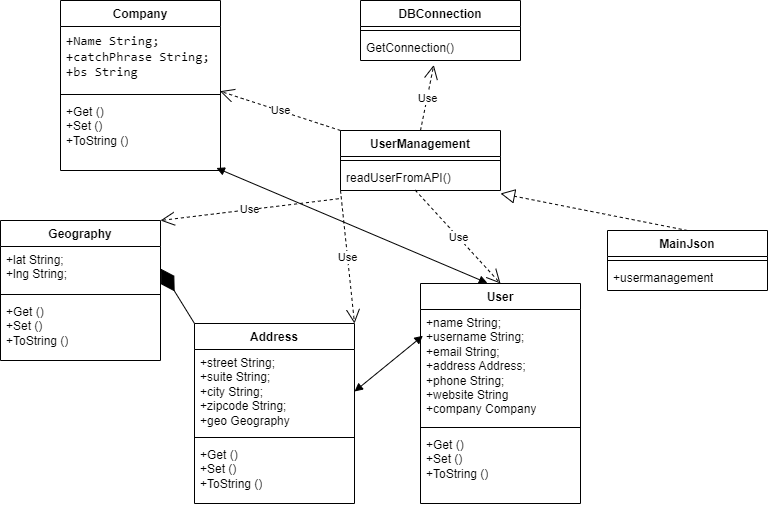

The diagram above was exported from draw.io. Its source (the exported page's mxGraphModel, read from the mxfile embedded in the PNG):
<mxGraphModel dx="934" dy="515" grid="1" gridSize="10" guides="1" tooltips="1" connect="1" arrows="1" fold="1" page="1" pageScale="1" pageWidth="827" pageHeight="1169" math="0" shadow="0">
  <root>
    <mxCell id="0" />
    <mxCell id="1" parent="0" />
    <mxCell id="Fsysmdx_1IT-nnmP5LTo-5" value="Address" style="swimlane;fontStyle=1;align=center;verticalAlign=top;childLayout=stackLayout;horizontal=1;startSize=26;horizontalStack=0;resizeParent=1;resizeParentMax=0;resizeLast=0;collapsible=1;marginBottom=0;whiteSpace=wrap;html=1;" vertex="1" parent="1">
      <mxGeometry x="254" y="413" width="160" height="180" as="geometry" />
    </mxCell>
    <mxCell id="Fsysmdx_1IT-nnmP5LTo-6" value="+street String;&lt;br&gt;+suite String;&lt;br&gt;+city String;&lt;br&gt;+zipcode String;&lt;br&gt;+geo Geography" style="text;strokeColor=none;fillColor=none;align=left;verticalAlign=top;spacingLeft=4;spacingRight=4;overflow=hidden;rotatable=0;points=[[0,0.5],[1,0.5]];portConstraint=eastwest;whiteSpace=wrap;html=1;" vertex="1" parent="Fsysmdx_1IT-nnmP5LTo-5">
      <mxGeometry y="26" width="160" height="84" as="geometry" />
    </mxCell>
    <mxCell id="Fsysmdx_1IT-nnmP5LTo-7" value="" style="line;strokeWidth=1;fillColor=none;align=left;verticalAlign=middle;spacingTop=-1;spacingLeft=3;spacingRight=3;rotatable=0;labelPosition=right;points=[];portConstraint=eastwest;strokeColor=inherit;" vertex="1" parent="Fsysmdx_1IT-nnmP5LTo-5">
      <mxGeometry y="110" width="160" height="8" as="geometry" />
    </mxCell>
    <mxCell id="Fsysmdx_1IT-nnmP5LTo-8" value="+Get ()&lt;br&gt;+Set ()&lt;br&gt;+ToString ()" style="text;strokeColor=none;fillColor=none;align=left;verticalAlign=top;spacingLeft=4;spacingRight=4;overflow=hidden;rotatable=0;points=[[0,0.5],[1,0.5]];portConstraint=eastwest;whiteSpace=wrap;html=1;" vertex="1" parent="Fsysmdx_1IT-nnmP5LTo-5">
      <mxGeometry y="118" width="160" height="62" as="geometry" />
    </mxCell>
    <mxCell id="Fsysmdx_1IT-nnmP5LTo-23" value="DBConnection" style="swimlane;fontStyle=1;align=center;verticalAlign=top;childLayout=stackLayout;horizontal=1;startSize=26;horizontalStack=0;resizeParent=1;resizeParentMax=0;resizeLast=0;collapsible=1;marginBottom=0;whiteSpace=wrap;html=1;" vertex="1" parent="1">
      <mxGeometry x="420" y="90" width="160" height="60" as="geometry" />
    </mxCell>
    <mxCell id="Fsysmdx_1IT-nnmP5LTo-25" value="" style="line;strokeWidth=1;fillColor=none;align=left;verticalAlign=middle;spacingTop=-1;spacingLeft=3;spacingRight=3;rotatable=0;labelPosition=right;points=[];portConstraint=eastwest;strokeColor=inherit;" vertex="1" parent="Fsysmdx_1IT-nnmP5LTo-23">
      <mxGeometry y="26" width="160" height="8" as="geometry" />
    </mxCell>
    <mxCell id="Fsysmdx_1IT-nnmP5LTo-26" value="GetConnection()" style="text;strokeColor=none;fillColor=none;align=left;verticalAlign=top;spacingLeft=4;spacingRight=4;overflow=hidden;rotatable=0;points=[[0,0.5],[1,0.5]];portConstraint=eastwest;whiteSpace=wrap;html=1;" vertex="1" parent="Fsysmdx_1IT-nnmP5LTo-23">
      <mxGeometry y="34" width="160" height="26" as="geometry" />
    </mxCell>
    <mxCell id="Fsysmdx_1IT-nnmP5LTo-30" value="Company" style="swimlane;fontStyle=1;align=center;verticalAlign=top;childLayout=stackLayout;horizontal=1;startSize=26;horizontalStack=0;resizeParent=1;resizeParentMax=0;resizeLast=0;collapsible=1;marginBottom=0;whiteSpace=wrap;html=1;" vertex="1" parent="1">
      <mxGeometry x="120" y="90" width="160" height="170" as="geometry" />
    </mxCell>
    <mxCell id="Fsysmdx_1IT-nnmP5LTo-31" value="&lt;div style=&quot;font-family: &amp;quot;JetBrains Mono&amp;quot;, monospace; font-size: 9.8pt;&quot;&gt;+Name String;&lt;/div&gt;&lt;div style=&quot;font-family: &amp;quot;JetBrains Mono&amp;quot;, monospace; font-size: 9.8pt;&quot;&gt;+catchPhrase String;&lt;/div&gt;&lt;div style=&quot;font-family: &amp;quot;JetBrains Mono&amp;quot;, monospace; font-size: 9.8pt;&quot;&gt;+bs String&lt;/div&gt;" style="text;strokeColor=none;fillColor=none;align=left;verticalAlign=top;spacingLeft=4;spacingRight=4;overflow=hidden;rotatable=0;points=[[0,0.5],[1,0.5]];portConstraint=eastwest;whiteSpace=wrap;html=1;" vertex="1" parent="Fsysmdx_1IT-nnmP5LTo-30">
      <mxGeometry y="26" width="160" height="64" as="geometry" />
    </mxCell>
    <mxCell id="Fsysmdx_1IT-nnmP5LTo-32" value="" style="line;strokeWidth=1;fillColor=none;align=left;verticalAlign=middle;spacingTop=-1;spacingLeft=3;spacingRight=3;rotatable=0;labelPosition=right;points=[];portConstraint=eastwest;strokeColor=inherit;" vertex="1" parent="Fsysmdx_1IT-nnmP5LTo-30">
      <mxGeometry y="90" width="160" height="8" as="geometry" />
    </mxCell>
    <mxCell id="Fsysmdx_1IT-nnmP5LTo-33" value="+Get ()&lt;br style=&quot;border-color: var(--border-color);&quot;&gt;+Set ()&lt;br style=&quot;border-color: var(--border-color);&quot;&gt;+ToString ()" style="text;strokeColor=none;fillColor=none;align=left;verticalAlign=top;spacingLeft=4;spacingRight=4;overflow=hidden;rotatable=0;points=[[0,0.5],[1,0.5]];portConstraint=eastwest;whiteSpace=wrap;html=1;" vertex="1" parent="Fsysmdx_1IT-nnmP5LTo-30">
      <mxGeometry y="98" width="160" height="72" as="geometry" />
    </mxCell>
    <mxCell id="Fsysmdx_1IT-nnmP5LTo-35" value="Geography" style="swimlane;fontStyle=1;align=center;verticalAlign=top;childLayout=stackLayout;horizontal=1;startSize=26;horizontalStack=0;resizeParent=1;resizeParentMax=0;resizeLast=0;collapsible=1;marginBottom=0;whiteSpace=wrap;html=1;" vertex="1" parent="1">
      <mxGeometry x="60" y="310" width="160" height="140" as="geometry" />
    </mxCell>
    <mxCell id="Fsysmdx_1IT-nnmP5LTo-36" value="+lat String;&lt;br&gt;+lng String;" style="text;strokeColor=none;fillColor=none;align=left;verticalAlign=top;spacingLeft=4;spacingRight=4;overflow=hidden;rotatable=0;points=[[0,0.5],[1,0.5]];portConstraint=eastwest;whiteSpace=wrap;html=1;" vertex="1" parent="Fsysmdx_1IT-nnmP5LTo-35">
      <mxGeometry y="26" width="160" height="44" as="geometry" />
    </mxCell>
    <mxCell id="Fsysmdx_1IT-nnmP5LTo-37" value="" style="line;strokeWidth=1;fillColor=none;align=left;verticalAlign=middle;spacingTop=-1;spacingLeft=3;spacingRight=3;rotatable=0;labelPosition=right;points=[];portConstraint=eastwest;strokeColor=inherit;" vertex="1" parent="Fsysmdx_1IT-nnmP5LTo-35">
      <mxGeometry y="70" width="160" height="8" as="geometry" />
    </mxCell>
    <mxCell id="Fsysmdx_1IT-nnmP5LTo-38" value="+Get ()&lt;br style=&quot;border-color: var(--border-color);&quot;&gt;+Set ()&lt;br style=&quot;border-color: var(--border-color);&quot;&gt;+ToString ()" style="text;strokeColor=none;fillColor=none;align=left;verticalAlign=top;spacingLeft=4;spacingRight=4;overflow=hidden;rotatable=0;points=[[0,0.5],[1,0.5]];portConstraint=eastwest;whiteSpace=wrap;html=1;" vertex="1" parent="Fsysmdx_1IT-nnmP5LTo-35">
      <mxGeometry y="78" width="160" height="62" as="geometry" />
    </mxCell>
    <mxCell id="Fsysmdx_1IT-nnmP5LTo-39" value="User" style="swimlane;fontStyle=1;align=center;verticalAlign=top;childLayout=stackLayout;horizontal=1;startSize=26;horizontalStack=0;resizeParent=1;resizeParentMax=0;resizeLast=0;collapsible=1;marginBottom=0;whiteSpace=wrap;html=1;" vertex="1" parent="1">
      <mxGeometry x="480" y="373" width="160" height="220" as="geometry" />
    </mxCell>
    <mxCell id="Fsysmdx_1IT-nnmP5LTo-40" value="+name String;&lt;br&gt;+username String;&lt;br&gt;+email String;&lt;br&gt;+address Address;&lt;br&gt;+phone String;&lt;br&gt;+website String&lt;br&gt;+company Company" style="text;strokeColor=none;fillColor=none;align=left;verticalAlign=top;spacingLeft=4;spacingRight=4;overflow=hidden;rotatable=0;points=[[0,0.5],[1,0.5]];portConstraint=eastwest;whiteSpace=wrap;html=1;" vertex="1" parent="Fsysmdx_1IT-nnmP5LTo-39">
      <mxGeometry y="26" width="160" height="114" as="geometry" />
    </mxCell>
    <mxCell id="Fsysmdx_1IT-nnmP5LTo-41" value="" style="line;strokeWidth=1;fillColor=none;align=left;verticalAlign=middle;spacingTop=-1;spacingLeft=3;spacingRight=3;rotatable=0;labelPosition=right;points=[];portConstraint=eastwest;strokeColor=inherit;" vertex="1" parent="Fsysmdx_1IT-nnmP5LTo-39">
      <mxGeometry y="140" width="160" height="8" as="geometry" />
    </mxCell>
    <mxCell id="Fsysmdx_1IT-nnmP5LTo-42" value="+Get ()&lt;br style=&quot;border-color: var(--border-color);&quot;&gt;+Set ()&lt;br style=&quot;border-color: var(--border-color);&quot;&gt;+ToString ()" style="text;strokeColor=none;fillColor=none;align=left;verticalAlign=top;spacingLeft=4;spacingRight=4;overflow=hidden;rotatable=0;points=[[0,0.5],[1,0.5]];portConstraint=eastwest;whiteSpace=wrap;html=1;" vertex="1" parent="Fsysmdx_1IT-nnmP5LTo-39">
      <mxGeometry y="148" width="160" height="72" as="geometry" />
    </mxCell>
    <mxCell id="Fsysmdx_1IT-nnmP5LTo-43" value="UserManagement" style="swimlane;fontStyle=1;align=center;verticalAlign=top;childLayout=stackLayout;horizontal=1;startSize=26;horizontalStack=0;resizeParent=1;resizeParentMax=0;resizeLast=0;collapsible=1;marginBottom=0;whiteSpace=wrap;html=1;" vertex="1" parent="1">
      <mxGeometry x="400" y="220" width="160" height="60" as="geometry" />
    </mxCell>
    <mxCell id="Fsysmdx_1IT-nnmP5LTo-45" value="" style="line;strokeWidth=1;fillColor=none;align=left;verticalAlign=middle;spacingTop=-1;spacingLeft=3;spacingRight=3;rotatable=0;labelPosition=right;points=[];portConstraint=eastwest;strokeColor=inherit;" vertex="1" parent="Fsysmdx_1IT-nnmP5LTo-43">
      <mxGeometry y="26" width="160" height="8" as="geometry" />
    </mxCell>
    <mxCell id="Fsysmdx_1IT-nnmP5LTo-46" value="readUserFromAPI()" style="text;strokeColor=none;fillColor=none;align=left;verticalAlign=top;spacingLeft=4;spacingRight=4;overflow=hidden;rotatable=0;points=[[0,0.5],[1,0.5]];portConstraint=eastwest;whiteSpace=wrap;html=1;" vertex="1" parent="Fsysmdx_1IT-nnmP5LTo-43">
      <mxGeometry y="34" width="160" height="26" as="geometry" />
    </mxCell>
    <mxCell id="Fsysmdx_1IT-nnmP5LTo-51" value="MainJson" style="swimlane;fontStyle=1;align=center;verticalAlign=top;childLayout=stackLayout;horizontal=1;startSize=26;horizontalStack=0;resizeParent=1;resizeParentMax=0;resizeLast=0;collapsible=1;marginBottom=0;whiteSpace=wrap;html=1;" vertex="1" parent="1">
      <mxGeometry x="667" y="320" width="160" height="60" as="geometry" />
    </mxCell>
    <mxCell id="Fsysmdx_1IT-nnmP5LTo-53" value="" style="line;strokeWidth=1;fillColor=none;align=left;verticalAlign=middle;spacingTop=-1;spacingLeft=3;spacingRight=3;rotatable=0;labelPosition=right;points=[];portConstraint=eastwest;strokeColor=inherit;" vertex="1" parent="Fsysmdx_1IT-nnmP5LTo-51">
      <mxGeometry y="26" width="160" height="8" as="geometry" />
    </mxCell>
    <mxCell id="Fsysmdx_1IT-nnmP5LTo-54" value="+usermanagement" style="text;strokeColor=none;fillColor=none;align=left;verticalAlign=top;spacingLeft=4;spacingRight=4;overflow=hidden;rotatable=0;points=[[0,0.5],[1,0.5]];portConstraint=eastwest;whiteSpace=wrap;html=1;" vertex="1" parent="Fsysmdx_1IT-nnmP5LTo-51">
      <mxGeometry y="34" width="160" height="26" as="geometry" />
    </mxCell>
    <mxCell id="Fsysmdx_1IT-nnmP5LTo-55" value="Use" style="endArrow=open;endSize=12;dashed=1;html=1;rounded=0;entryX=1;entryY=0;entryDx=0;entryDy=0;exitX=-0.011;exitY=1.317;exitDx=0;exitDy=0;exitPerimeter=0;" edge="1" parent="1" source="Fsysmdx_1IT-nnmP5LTo-46" target="Fsysmdx_1IT-nnmP5LTo-35">
      <mxGeometry width="160" relative="1" as="geometry">
        <mxPoint x="400" y="230" as="sourcePoint" />
        <mxPoint x="330" y="480" as="targetPoint" />
      </mxGeometry>
    </mxCell>
    <mxCell id="Fsysmdx_1IT-nnmP5LTo-56" value="Use" style="endArrow=open;endSize=12;dashed=1;html=1;rounded=0;exitX=0;exitY=0;exitDx=0;exitDy=0;entryX=0.997;entryY=-0.101;entryDx=0;entryDy=0;entryPerimeter=0;" edge="1" parent="1" source="Fsysmdx_1IT-nnmP5LTo-43" target="Fsysmdx_1IT-nnmP5LTo-33">
      <mxGeometry width="160" relative="1" as="geometry">
        <mxPoint x="280" y="260" as="sourcePoint" />
        <mxPoint x="360" y="200" as="targetPoint" />
      </mxGeometry>
    </mxCell>
    <mxCell id="Fsysmdx_1IT-nnmP5LTo-57" value="Use" style="endArrow=open;endSize=12;dashed=1;html=1;rounded=0;exitX=0;exitY=1;exitDx=0;exitDy=0;entryX=1;entryY=0;entryDx=0;entryDy=0;" edge="1" parent="1" source="Fsysmdx_1IT-nnmP5LTo-43" target="Fsysmdx_1IT-nnmP5LTo-5">
      <mxGeometry width="160" relative="1" as="geometry">
        <mxPoint x="280" y="260" as="sourcePoint" />
        <mxPoint x="200" y="280" as="targetPoint" />
      </mxGeometry>
    </mxCell>
    <mxCell id="Fsysmdx_1IT-nnmP5LTo-59" value="Use" style="endArrow=open;endSize=12;dashed=1;html=1;rounded=0;exitX=0.5;exitY=0;exitDx=0;exitDy=0;entryX=0.458;entryY=1.173;entryDx=0;entryDy=0;entryPerimeter=0;" edge="1" parent="1" source="Fsysmdx_1IT-nnmP5LTo-43" target="Fsysmdx_1IT-nnmP5LTo-26">
      <mxGeometry width="160" relative="1" as="geometry">
        <mxPoint x="280" y="330" as="sourcePoint" />
        <mxPoint x="470" y="160" as="targetPoint" />
      </mxGeometry>
    </mxCell>
    <mxCell id="Fsysmdx_1IT-nnmP5LTo-60" value="" style="endArrow=block;dashed=1;endFill=0;endSize=12;html=1;rounded=0;exitX=0.5;exitY=0;exitDx=0;exitDy=0;entryX=1;entryY=1.115;entryDx=0;entryDy=0;entryPerimeter=0;" edge="1" parent="1" source="Fsysmdx_1IT-nnmP5LTo-51" target="Fsysmdx_1IT-nnmP5LTo-46">
      <mxGeometry width="160" relative="1" as="geometry">
        <mxPoint x="510" y="300" as="sourcePoint" />
        <mxPoint x="670" y="300" as="targetPoint" />
      </mxGeometry>
    </mxCell>
    <mxCell id="Fsysmdx_1IT-nnmP5LTo-69" value="" style="endArrow=block;startArrow=block;endFill=1;startFill=1;html=1;rounded=0;entryX=0.418;entryY=-0.002;entryDx=0;entryDy=0;entryPerimeter=0;exitX=0.974;exitY=0.965;exitDx=0;exitDy=0;exitPerimeter=0;" edge="1" parent="1" source="Fsysmdx_1IT-nnmP5LTo-33" target="Fsysmdx_1IT-nnmP5LTo-39">
      <mxGeometry width="160" relative="1" as="geometry">
        <mxPoint x="460" y="280" as="sourcePoint" />
        <mxPoint x="620" y="280" as="targetPoint" />
      </mxGeometry>
    </mxCell>
    <mxCell id="Fsysmdx_1IT-nnmP5LTo-70" value="Use" style="endArrow=open;endSize=12;dashed=1;html=1;rounded=0;exitX=0.467;exitY=0.987;exitDx=0;exitDy=0;exitPerimeter=0;entryX=0.5;entryY=0;entryDx=0;entryDy=0;" edge="1" parent="1" source="Fsysmdx_1IT-nnmP5LTo-46" target="Fsysmdx_1IT-nnmP5LTo-39">
      <mxGeometry width="160" relative="1" as="geometry">
        <mxPoint x="330" y="350" as="sourcePoint" />
        <mxPoint x="490" y="350" as="targetPoint" />
      </mxGeometry>
    </mxCell>
    <mxCell id="Fsysmdx_1IT-nnmP5LTo-73" value="" style="endArrow=diamondThin;endFill=1;endSize=24;html=1;rounded=0;exitX=0;exitY=0;exitDx=0;exitDy=0;entryX=1;entryY=0.5;entryDx=0;entryDy=0;" edge="1" parent="1" source="Fsysmdx_1IT-nnmP5LTo-5" target="Fsysmdx_1IT-nnmP5LTo-36">
      <mxGeometry width="160" relative="1" as="geometry">
        <mxPoint x="330" y="350" as="sourcePoint" />
        <mxPoint x="490" y="350" as="targetPoint" />
      </mxGeometry>
    </mxCell>
    <mxCell id="Fsysmdx_1IT-nnmP5LTo-74" value="" style="endArrow=block;startArrow=block;endFill=1;startFill=1;html=1;rounded=0;exitX=1;exitY=0.5;exitDx=0;exitDy=0;entryX=0.015;entryY=0.23;entryDx=0;entryDy=0;entryPerimeter=0;" edge="1" parent="1" source="Fsysmdx_1IT-nnmP5LTo-6" target="Fsysmdx_1IT-nnmP5LTo-40">
      <mxGeometry width="160" relative="1" as="geometry">
        <mxPoint x="330" y="420" as="sourcePoint" />
        <mxPoint x="490" y="420" as="targetPoint" />
      </mxGeometry>
    </mxCell>
  </root>
</mxGraphModel>